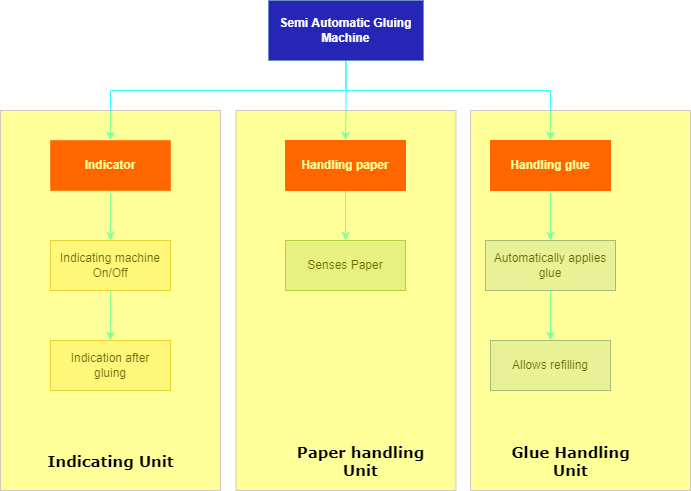

The diagram above was exported from draw.io. Its source (the exported page's mxGraphModel, read from the mxfile embedded in the PNG):
<mxGraphModel dx="1038" dy="481" grid="1" gridSize="10" guides="1" tooltips="1" connect="1" arrows="1" fold="1" page="1" pageScale="1" pageWidth="850" pageHeight="1100" math="0" shadow="0">
  <root>
    <mxCell id="0" />
    <mxCell id="1" parent="0" />
    <mxCell id="gs0zphiItAprK0xNlG8k-18" style="edgeStyle=orthogonalEdgeStyle;rounded=0;orthogonalLoop=1;jettySize=auto;html=1;strokeColor=#33FFFF;" edge="1" parent="1" source="gs0zphiItAprK0xNlG8k-1" target="gs0zphiItAprK0xNlG8k-3">
      <mxGeometry relative="1" as="geometry" />
    </mxCell>
    <mxCell id="gs0zphiItAprK0xNlG8k-19" style="edgeStyle=orthogonalEdgeStyle;rounded=0;orthogonalLoop=1;jettySize=auto;html=1;strokeColor=#33FFFF;" edge="1" parent="1" source="gs0zphiItAprK0xNlG8k-1" target="gs0zphiItAprK0xNlG8k-2">
      <mxGeometry relative="1" as="geometry">
        <Array as="points">
          <mxPoint x="425" y="140" />
          <mxPoint x="190" y="140" />
        </Array>
      </mxGeometry>
    </mxCell>
    <mxCell id="gs0zphiItAprK0xNlG8k-20" style="edgeStyle=orthogonalEdgeStyle;rounded=0;orthogonalLoop=1;jettySize=auto;html=1;entryX=0.5;entryY=0;entryDx=0;entryDy=0;strokeColor=#33FFFF;" edge="1" parent="1" source="gs0zphiItAprK0xNlG8k-1" target="gs0zphiItAprK0xNlG8k-4">
      <mxGeometry relative="1" as="geometry">
        <Array as="points">
          <mxPoint x="425" y="140" />
          <mxPoint x="630" y="140" />
        </Array>
      </mxGeometry>
    </mxCell>
    <mxCell id="gs0zphiItAprK0xNlG8k-1" value="&lt;b&gt;&lt;font color=&quot;#ffffff&quot;&gt;Semi Automatic Gluing Machine&lt;/font&gt;&lt;/b&gt;" style="rounded=0;whiteSpace=wrap;html=1;fillColor=#2525B8;strokeColor=#6c8ebf;" vertex="1" parent="1">
      <mxGeometry x="348" y="50" width="155" height="60" as="geometry" />
    </mxCell>
    <mxCell id="gs0zphiItAprK0xNlG8k-6" value="" style="edgeStyle=orthogonalEdgeStyle;rounded=0;orthogonalLoop=1;jettySize=auto;html=1;strokeColor=#33FFFF;" edge="1" parent="1" source="gs0zphiItAprK0xNlG8k-2" target="gs0zphiItAprK0xNlG8k-5">
      <mxGeometry relative="1" as="geometry" />
    </mxCell>
    <mxCell id="gs0zphiItAprK0xNlG8k-2" value="&lt;font color=&quot;#ffffff&quot;&gt;Indicator&lt;/font&gt;" style="rounded=0;whiteSpace=wrap;html=1;strokeColor=#FF3333;fillColor=#FF0000;fontStyle=1" vertex="1" parent="1">
      <mxGeometry x="130" y="190" width="120" height="50" as="geometry" />
    </mxCell>
    <mxCell id="gs0zphiItAprK0xNlG8k-10" value="" style="edgeStyle=orthogonalEdgeStyle;rounded=0;orthogonalLoop=1;jettySize=auto;html=1;strokeColor=#33FFFF;" edge="1" parent="1" source="gs0zphiItAprK0xNlG8k-3" target="gs0zphiItAprK0xNlG8k-9">
      <mxGeometry relative="1" as="geometry" />
    </mxCell>
    <mxCell id="gs0zphiItAprK0xNlG8k-3" value="&lt;font color=&quot;#ffffff&quot;&gt;Handling paper&lt;/font&gt;" style="rounded=0;whiteSpace=wrap;html=1;strokeColor=#FF0000;fillColor=#FF0000;fontStyle=1" vertex="1" parent="1">
      <mxGeometry x="365" y="190" width="120" height="50" as="geometry" />
    </mxCell>
    <mxCell id="gs0zphiItAprK0xNlG8k-13" value="" style="edgeStyle=orthogonalEdgeStyle;rounded=0;orthogonalLoop=1;jettySize=auto;html=1;strokeColor=#33FFFF;" edge="1" parent="1" source="gs0zphiItAprK0xNlG8k-4" target="gs0zphiItAprK0xNlG8k-12">
      <mxGeometry relative="1" as="geometry" />
    </mxCell>
    <mxCell id="gs0zphiItAprK0xNlG8k-4" value="Handling glue" style="rounded=0;whiteSpace=wrap;html=1;strokeColor=#FF0000;fillColor=#FF0000;fontStyle=1;fontColor=#FFFFFF;" vertex="1" parent="1">
      <mxGeometry x="570" y="190" width="120" height="50" as="geometry" />
    </mxCell>
    <mxCell id="gs0zphiItAprK0xNlG8k-8" value="" style="edgeStyle=orthogonalEdgeStyle;rounded=0;orthogonalLoop=1;jettySize=auto;html=1;strokeColor=#33FFFF;" edge="1" parent="1" source="gs0zphiItAprK0xNlG8k-5" target="gs0zphiItAprK0xNlG8k-7">
      <mxGeometry relative="1" as="geometry" />
    </mxCell>
    <mxCell id="gs0zphiItAprK0xNlG8k-5" value="Indicating machine On/Off" style="rounded=0;whiteSpace=wrap;html=1;fillColor=#fff2cc;strokeColor=#d6b656;" vertex="1" parent="1">
      <mxGeometry x="130" y="290" width="120" height="50" as="geometry" />
    </mxCell>
    <mxCell id="gs0zphiItAprK0xNlG8k-7" value="Indication after&lt;br&gt;gluing" style="rounded=0;whiteSpace=wrap;html=1;fillColor=#fff2cc;strokeColor=#d6b656;" vertex="1" parent="1">
      <mxGeometry x="130" y="390" width="120" height="50" as="geometry" />
    </mxCell>
    <mxCell id="gs0zphiItAprK0xNlG8k-9" value="Senses Paper" style="rounded=0;whiteSpace=wrap;html=1;fillColor=#d5e8d4;strokeColor=#82b366;" vertex="1" parent="1">
      <mxGeometry x="365" y="290" width="120" height="50" as="geometry" />
    </mxCell>
    <mxCell id="gs0zphiItAprK0xNlG8k-15" value="" style="edgeStyle=orthogonalEdgeStyle;rounded=0;orthogonalLoop=1;jettySize=auto;html=1;strokeColor=#33FFFF;" edge="1" parent="1" source="gs0zphiItAprK0xNlG8k-12" target="gs0zphiItAprK0xNlG8k-14">
      <mxGeometry relative="1" as="geometry" />
    </mxCell>
    <mxCell id="gs0zphiItAprK0xNlG8k-12" value="Automatically applies&lt;br&gt;glue" style="rounded=0;whiteSpace=wrap;html=1;fillColor=#dae8fc;strokeColor=#6c8ebf;" vertex="1" parent="1">
      <mxGeometry x="565" y="290" width="130" height="50" as="geometry" />
    </mxCell>
    <mxCell id="gs0zphiItAprK0xNlG8k-14" value="Allows refilling" style="rounded=0;whiteSpace=wrap;html=1;fillColor=#dae8fc;strokeColor=#6c8ebf;" vertex="1" parent="1">
      <mxGeometry x="570" y="390" width="120" height="50" as="geometry" />
    </mxCell>
    <mxCell id="gs0zphiItAprK0xNlG8k-22" value="" style="whiteSpace=wrap;html=1;strokeColor=#9673a6;fillColor=#FFFF00;opacity=40;" vertex="1" parent="1">
      <mxGeometry x="80" y="160" width="220" height="380" as="geometry" />
    </mxCell>
    <mxCell id="gs0zphiItAprK0xNlG8k-23" value="" style="whiteSpace=wrap;html=1;strokeColor=#9673a6;fillColor=#FFFF00;opacity=40;" vertex="1" parent="1">
      <mxGeometry x="315.5" y="160" width="220" height="380" as="geometry" />
    </mxCell>
    <mxCell id="gs0zphiItAprK0xNlG8k-24" value="" style="whiteSpace=wrap;html=1;strokeColor=#9673a6;fillColor=#FFFF00;opacity=40;" vertex="1" parent="1">
      <mxGeometry x="550" y="160" width="220" height="380" as="geometry" />
    </mxCell>
    <mxCell id="gs0zphiItAprK0xNlG8k-25" value="&lt;b style=&quot;font-size: 15px;&quot;&gt;&lt;font color=&quot;#000000&quot; style=&quot;font-size: 15px;&quot;&gt;Indicating Unit&lt;/font&gt;&lt;/b&gt;" style="text;html=1;resizable=0;autosize=1;align=center;verticalAlign=middle;points=[];fillColor=none;strokeColor=none;rounded=0;fontColor=#FFFFFF;opacity=40;fontSize=15;fontFamily=Verdana;" vertex="1" parent="1">
      <mxGeometry x="120" y="500" width="140" height="20" as="geometry" />
    </mxCell>
    <mxCell id="gs0zphiItAprK0xNlG8k-27" value="&lt;b style=&quot;font-size: 15px;&quot;&gt;&lt;font color=&quot;#000000&quot; style=&quot;font-size: 15px;&quot;&gt;Paper handling&lt;br&gt;Unit&lt;br&gt;&lt;/font&gt;&lt;/b&gt;" style="text;html=1;resizable=0;autosize=1;align=center;verticalAlign=middle;points=[];fillColor=none;strokeColor=none;rounded=0;fontColor=#FFFFFF;opacity=40;fontSize=15;fontFamily=Verdana;" vertex="1" parent="1">
      <mxGeometry x="370" y="490" width="140" height="40" as="geometry" />
    </mxCell>
    <mxCell id="gs0zphiItAprK0xNlG8k-28" value="&lt;b style=&quot;font-size: 15px;&quot;&gt;&lt;font color=&quot;#000000&quot; style=&quot;font-size: 15px;&quot;&gt;Glue Handling&lt;br&gt;Unit&lt;br&gt;&lt;/font&gt;&lt;/b&gt;" style="text;html=1;resizable=0;autosize=1;align=center;verticalAlign=middle;points=[];fillColor=none;strokeColor=none;rounded=0;fontColor=#FFFFFF;opacity=40;fontSize=15;fontFamily=Verdana;" vertex="1" parent="1">
      <mxGeometry x="585" y="490" width="130" height="40" as="geometry" />
    </mxCell>
  </root>
</mxGraphModel>